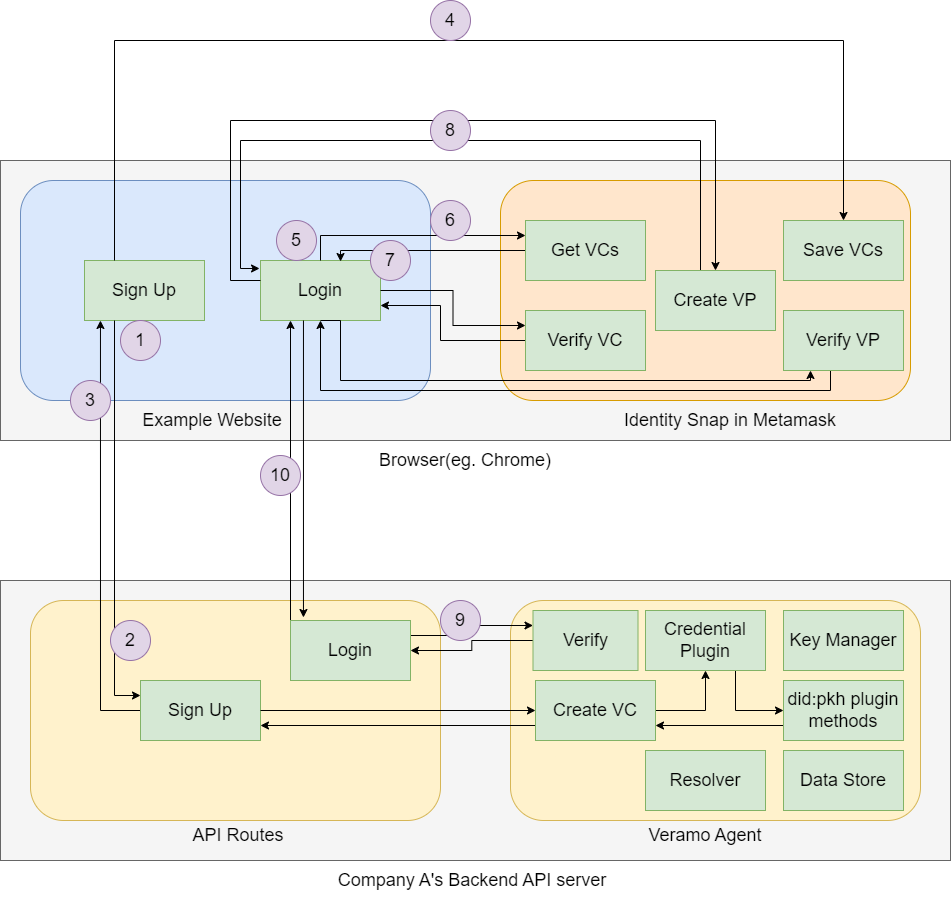

The diagram above was exported from draw.io. Its source (the exported page's mxGraphModel, read from the mxfile embedded in the PNG):
<mxGraphModel dx="1050" dy="1135" grid="1" gridSize="10" guides="1" tooltips="1" connect="1" arrows="1" fold="1" page="1" pageScale="1" pageWidth="827" pageHeight="1169" math="0" shadow="0">
  <root>
    <mxCell id="WIyWlLk6GJQsqaUBKTNV-0" />
    <mxCell id="WIyWlLk6GJQsqaUBKTNV-1" parent="WIyWlLk6GJQsqaUBKTNV-0" />
    <mxCell id="LIWfgLsjF_WX4ffIHX_E-18" value="" style="rounded=0;whiteSpace=wrap;html=1;fontSize=18;fillColor=#f5f5f5;fontColor=#333333;strokeColor=#666666;" parent="WIyWlLk6GJQsqaUBKTNV-1" vertex="1">
      <mxGeometry x="210" y="290" width="950" height="280" as="geometry" />
    </mxCell>
    <mxCell id="LIWfgLsjF_WX4ffIHX_E-16" value="" style="rounded=0;whiteSpace=wrap;html=1;fontSize=18;fillColor=#f5f5f5;fontColor=#333333;strokeColor=#666666;" parent="WIyWlLk6GJQsqaUBKTNV-1" vertex="1">
      <mxGeometry x="210" y="710" width="950" height="280" as="geometry" />
    </mxCell>
    <mxCell id="LIWfgLsjF_WX4ffIHX_E-0" value="" style="rounded=1;whiteSpace=wrap;html=1;fillColor=#dae8fc;strokeColor=#6c8ebf;" parent="WIyWlLk6GJQsqaUBKTNV-1" vertex="1">
      <mxGeometry x="230" y="310" width="410" height="220" as="geometry" />
    </mxCell>
    <mxCell id="LIWfgLsjF_WX4ffIHX_E-1" value="&lt;font style=&quot;font-size: 18px;&quot;&gt;Sign Up&lt;/font&gt;" style="rounded=0;whiteSpace=wrap;html=1;fillColor=#d5e8d4;strokeColor=#82b366;" parent="WIyWlLk6GJQsqaUBKTNV-1" vertex="1">
      <mxGeometry x="294" y="390" width="120" height="60" as="geometry" />
    </mxCell>
    <mxCell id="LIWfgLsjF_WX4ffIHX_E-2" value="&lt;font style=&quot;font-size: 18px;&quot;&gt;Login&lt;/font&gt;" style="rounded=0;whiteSpace=wrap;html=1;fillColor=#d5e8d4;strokeColor=#82b366;" parent="WIyWlLk6GJQsqaUBKTNV-1" vertex="1">
      <mxGeometry x="470" y="390" width="120" height="60" as="geometry" />
    </mxCell>
    <mxCell id="LIWfgLsjF_WX4ffIHX_E-3" value="Example Website" style="text;html=1;strokeColor=none;fillColor=none;align=center;verticalAlign=middle;whiteSpace=wrap;rounded=0;fontSize=18;" parent="WIyWlLk6GJQsqaUBKTNV-1" vertex="1">
      <mxGeometry x="344" y="535" width="156" height="30" as="geometry" />
    </mxCell>
    <mxCell id="LIWfgLsjF_WX4ffIHX_E-4" value="" style="rounded=1;whiteSpace=wrap;html=1;fillColor=#ffe6cc;strokeColor=#d79b00;" parent="WIyWlLk6GJQsqaUBKTNV-1" vertex="1">
      <mxGeometry x="710" y="310" width="410" height="220" as="geometry" />
    </mxCell>
    <mxCell id="LIWfgLsjF_WX4ffIHX_E-39" style="edgeStyle=orthogonalEdgeStyle;rounded=0;orthogonalLoop=1;jettySize=auto;html=1;exitX=0;exitY=0.5;exitDx=0;exitDy=0;entryX=0.667;entryY=0.017;entryDx=0;entryDy=0;entryPerimeter=0;fontSize=18;" parent="WIyWlLk6GJQsqaUBKTNV-1" source="LIWfgLsjF_WX4ffIHX_E-5" target="LIWfgLsjF_WX4ffIHX_E-2" edge="1">
      <mxGeometry relative="1" as="geometry">
        <Array as="points">
          <mxPoint x="550" y="380" />
        </Array>
      </mxGeometry>
    </mxCell>
    <mxCell id="LIWfgLsjF_WX4ffIHX_E-5" value="&lt;font style=&quot;font-size: 18px;&quot;&gt;Get VCs&lt;/font&gt;" style="rounded=0;whiteSpace=wrap;html=1;fillColor=#d5e8d4;strokeColor=#82b366;" parent="WIyWlLk6GJQsqaUBKTNV-1" vertex="1">
      <mxGeometry x="735" y="350" width="120" height="60" as="geometry" />
    </mxCell>
    <mxCell id="LIWfgLsjF_WX4ffIHX_E-6" value="&lt;font style=&quot;font-size: 18px;&quot;&gt;Save VCs&lt;/font&gt;" style="rounded=0;whiteSpace=wrap;html=1;fillColor=#d5e8d4;strokeColor=#82b366;" parent="WIyWlLk6GJQsqaUBKTNV-1" vertex="1">
      <mxGeometry x="993" y="350" width="120" height="60" as="geometry" />
    </mxCell>
    <mxCell id="LIWfgLsjF_WX4ffIHX_E-7" value="Identity Snap in Metamask" style="text;html=1;strokeColor=none;fillColor=none;align=center;verticalAlign=middle;whiteSpace=wrap;rounded=0;fontSize=18;" parent="WIyWlLk6GJQsqaUBKTNV-1" vertex="1">
      <mxGeometry x="830" y="540" width="220" height="20" as="geometry" />
    </mxCell>
    <mxCell id="LIWfgLsjF_WX4ffIHX_E-41" style="edgeStyle=orthogonalEdgeStyle;rounded=0;orthogonalLoop=1;jettySize=auto;html=1;exitX=0;exitY=0.5;exitDx=0;exitDy=0;entryX=1;entryY=0.75;entryDx=0;entryDy=0;fontSize=18;" parent="WIyWlLk6GJQsqaUBKTNV-1" source="LIWfgLsjF_WX4ffIHX_E-8" target="LIWfgLsjF_WX4ffIHX_E-2" edge="1">
      <mxGeometry relative="1" as="geometry">
        <Array as="points">
          <mxPoint x="650" y="470" />
          <mxPoint x="650" y="435" />
        </Array>
      </mxGeometry>
    </mxCell>
    <mxCell id="LIWfgLsjF_WX4ffIHX_E-8" value="&lt;font style=&quot;font-size: 18px;&quot;&gt;Verify VC&lt;/font&gt;" style="rounded=0;whiteSpace=wrap;html=1;fillColor=#d5e8d4;strokeColor=#82b366;" parent="WIyWlLk6GJQsqaUBKTNV-1" vertex="1">
      <mxGeometry x="735" y="440" width="120" height="60" as="geometry" />
    </mxCell>
    <mxCell id="LIWfgLsjF_WX4ffIHX_E-43" style="edgeStyle=orthogonalEdgeStyle;rounded=0;orthogonalLoop=1;jettySize=auto;html=1;exitX=0.75;exitY=1;exitDx=0;exitDy=0;entryX=0.5;entryY=1;entryDx=0;entryDy=0;fontSize=18;" parent="WIyWlLk6GJQsqaUBKTNV-1" source="LIWfgLsjF_WX4ffIHX_E-9" target="LIWfgLsjF_WX4ffIHX_E-2" edge="1">
      <mxGeometry relative="1" as="geometry">
        <Array as="points">
          <mxPoint x="1040" y="500" />
          <mxPoint x="1040" y="520" />
          <mxPoint x="530" y="520" />
        </Array>
      </mxGeometry>
    </mxCell>
    <mxCell id="LIWfgLsjF_WX4ffIHX_E-9" value="&lt;font style=&quot;font-size: 18px;&quot;&gt;Verify VP&lt;/font&gt;" style="rounded=0;whiteSpace=wrap;html=1;fillColor=#d5e8d4;strokeColor=#82b366;" parent="WIyWlLk6GJQsqaUBKTNV-1" vertex="1">
      <mxGeometry x="993" y="440" width="120" height="60" as="geometry" />
    </mxCell>
    <mxCell id="LIWfgLsjF_WX4ffIHX_E-10" value="" style="rounded=1;whiteSpace=wrap;html=1;fillColor=#fff2cc;strokeColor=#d6b656;" parent="WIyWlLk6GJQsqaUBKTNV-1" vertex="1">
      <mxGeometry x="240" y="730" width="410" height="220" as="geometry" />
    </mxCell>
    <mxCell id="LIWfgLsjF_WX4ffIHX_E-23" style="edgeStyle=orthogonalEdgeStyle;rounded=0;orthogonalLoop=1;jettySize=auto;html=1;exitX=0;exitY=0.5;exitDx=0;exitDy=0;entryX=0.133;entryY=1;entryDx=0;entryDy=0;entryPerimeter=0;fontSize=18;" parent="WIyWlLk6GJQsqaUBKTNV-1" source="LIWfgLsjF_WX4ffIHX_E-11" target="LIWfgLsjF_WX4ffIHX_E-1" edge="1">
      <mxGeometry relative="1" as="geometry" />
    </mxCell>
    <mxCell id="LIWfgLsjF_WX4ffIHX_E-11" value="&lt;font style=&quot;font-size: 18px;&quot;&gt;Sign Up&lt;/font&gt;" style="rounded=0;whiteSpace=wrap;html=1;fillColor=#d5e8d4;strokeColor=#82b366;" parent="WIyWlLk6GJQsqaUBKTNV-1" vertex="1">
      <mxGeometry x="350" y="810" width="120" height="60" as="geometry" />
    </mxCell>
    <mxCell id="LIWfgLsjF_WX4ffIHX_E-13" value="API Routes" style="text;html=1;strokeColor=none;fillColor=none;align=center;verticalAlign=middle;whiteSpace=wrap;rounded=0;fontSize=18;" parent="WIyWlLk6GJQsqaUBKTNV-1" vertex="1">
      <mxGeometry x="370" y="950" width="156" height="30" as="geometry" />
    </mxCell>
    <mxCell id="LIWfgLsjF_WX4ffIHX_E-14" value="" style="rounded=1;whiteSpace=wrap;html=1;fillColor=#fff2cc;strokeColor=#d6b656;" parent="WIyWlLk6GJQsqaUBKTNV-1" vertex="1">
      <mxGeometry x="720" y="730" width="410" height="220" as="geometry" />
    </mxCell>
    <mxCell id="LIWfgLsjF_WX4ffIHX_E-32" style="edgeStyle=orthogonalEdgeStyle;rounded=0;orthogonalLoop=1;jettySize=auto;html=1;exitX=1;exitY=0.5;exitDx=0;exitDy=0;fontSize=18;" parent="WIyWlLk6GJQsqaUBKTNV-1" source="LIWfgLsjF_WX4ffIHX_E-15" target="LIWfgLsjF_WX4ffIHX_E-31" edge="1">
      <mxGeometry relative="1" as="geometry" />
    </mxCell>
    <mxCell id="LIWfgLsjF_WX4ffIHX_E-35" style="edgeStyle=orthogonalEdgeStyle;rounded=0;orthogonalLoop=1;jettySize=auto;html=1;exitX=0;exitY=0.75;exitDx=0;exitDy=0;entryX=1;entryY=0.75;entryDx=0;entryDy=0;fontSize=18;" parent="WIyWlLk6GJQsqaUBKTNV-1" source="LIWfgLsjF_WX4ffIHX_E-15" target="LIWfgLsjF_WX4ffIHX_E-11" edge="1">
      <mxGeometry relative="1" as="geometry" />
    </mxCell>
    <mxCell id="LIWfgLsjF_WX4ffIHX_E-15" value="&lt;span style=&quot;font-size: 18px;&quot;&gt;Create VC&lt;/span&gt;" style="rounded=0;whiteSpace=wrap;html=1;fillColor=#d5e8d4;strokeColor=#82b366;" parent="WIyWlLk6GJQsqaUBKTNV-1" vertex="1">
      <mxGeometry x="745" y="810" width="120" height="60" as="geometry" />
    </mxCell>
    <mxCell id="LIWfgLsjF_WX4ffIHX_E-17" value="Veramo Agent" style="text;html=1;strokeColor=none;fillColor=none;align=center;verticalAlign=middle;whiteSpace=wrap;rounded=0;fontSize=18;" parent="WIyWlLk6GJQsqaUBKTNV-1" vertex="1">
      <mxGeometry x="837" y="950" width="156" height="30" as="geometry" />
    </mxCell>
    <mxCell id="LIWfgLsjF_WX4ffIHX_E-19" value="Company A's Backend API server" style="text;html=1;strokeColor=none;fillColor=none;align=center;verticalAlign=middle;whiteSpace=wrap;rounded=0;fontSize=18;" parent="WIyWlLk6GJQsqaUBKTNV-1" vertex="1">
      <mxGeometry x="527" y="990" width="310" height="40" as="geometry" />
    </mxCell>
    <mxCell id="LIWfgLsjF_WX4ffIHX_E-20" value="Browser(eg. Chrome)" style="text;html=1;strokeColor=none;fillColor=none;align=center;verticalAlign=middle;whiteSpace=wrap;rounded=0;fontSize=18;" parent="WIyWlLk6GJQsqaUBKTNV-1" vertex="1">
      <mxGeometry x="520" y="570" width="310" height="40" as="geometry" />
    </mxCell>
    <mxCell id="LIWfgLsjF_WX4ffIHX_E-22" style="edgeStyle=orthogonalEdgeStyle;rounded=0;orthogonalLoop=1;jettySize=auto;html=1;exitX=0.25;exitY=1;exitDx=0;exitDy=0;entryX=0;entryY=0.25;entryDx=0;entryDy=0;fontSize=18;" parent="WIyWlLk6GJQsqaUBKTNV-1" source="LIWfgLsjF_WX4ffIHX_E-1" target="LIWfgLsjF_WX4ffIHX_E-11" edge="1">
      <mxGeometry relative="1" as="geometry" />
    </mxCell>
    <mxCell id="LIWfgLsjF_WX4ffIHX_E-26" style="edgeStyle=orthogonalEdgeStyle;rounded=0;orthogonalLoop=1;jettySize=auto;html=1;exitX=1;exitY=0.5;exitDx=0;exitDy=0;entryX=0;entryY=0.5;entryDx=0;entryDy=0;fontSize=18;" parent="WIyWlLk6GJQsqaUBKTNV-1" source="LIWfgLsjF_WX4ffIHX_E-11" target="LIWfgLsjF_WX4ffIHX_E-15" edge="1">
      <mxGeometry relative="1" as="geometry" />
    </mxCell>
    <mxCell id="LIWfgLsjF_WX4ffIHX_E-34" style="edgeStyle=orthogonalEdgeStyle;rounded=0;orthogonalLoop=1;jettySize=auto;html=1;exitX=0;exitY=0.75;exitDx=0;exitDy=0;entryX=1;entryY=0.75;entryDx=0;entryDy=0;fontSize=18;" parent="WIyWlLk6GJQsqaUBKTNV-1" source="LIWfgLsjF_WX4ffIHX_E-27" target="LIWfgLsjF_WX4ffIHX_E-15" edge="1">
      <mxGeometry relative="1" as="geometry" />
    </mxCell>
    <mxCell id="LIWfgLsjF_WX4ffIHX_E-27" value="&lt;span style=&quot;font-size: 18px;&quot;&gt;did:pkh plugin methods&lt;/span&gt;" style="rounded=0;whiteSpace=wrap;html=1;fillColor=#d5e8d4;strokeColor=#82b366;" parent="WIyWlLk6GJQsqaUBKTNV-1" vertex="1">
      <mxGeometry x="993" y="810" width="120" height="60" as="geometry" />
    </mxCell>
    <mxCell id="LIWfgLsjF_WX4ffIHX_E-28" value="&lt;span style=&quot;font-size: 18px;&quot;&gt;Key Manager&lt;/span&gt;" style="rounded=0;whiteSpace=wrap;html=1;fillColor=#d5e8d4;strokeColor=#82b366;" parent="WIyWlLk6GJQsqaUBKTNV-1" vertex="1">
      <mxGeometry x="993" y="740" width="120" height="60" as="geometry" />
    </mxCell>
    <mxCell id="LIWfgLsjF_WX4ffIHX_E-29" value="&lt;span style=&quot;font-size: 18px;&quot;&gt;Data Store&lt;/span&gt;" style="rounded=0;whiteSpace=wrap;html=1;fillColor=#d5e8d4;strokeColor=#82b366;" parent="WIyWlLk6GJQsqaUBKTNV-1" vertex="1">
      <mxGeometry x="993" y="880" width="120" height="60" as="geometry" />
    </mxCell>
    <mxCell id="LIWfgLsjF_WX4ffIHX_E-30" value="&lt;span style=&quot;font-size: 18px;&quot;&gt;Resolver&lt;/span&gt;" style="rounded=0;whiteSpace=wrap;html=1;fillColor=#d5e8d4;strokeColor=#82b366;" parent="WIyWlLk6GJQsqaUBKTNV-1" vertex="1">
      <mxGeometry x="855" y="880" width="120" height="60" as="geometry" />
    </mxCell>
    <mxCell id="LIWfgLsjF_WX4ffIHX_E-33" style="edgeStyle=orthogonalEdgeStyle;rounded=0;orthogonalLoop=1;jettySize=auto;html=1;exitX=0.75;exitY=1;exitDx=0;exitDy=0;entryX=0;entryY=0.5;entryDx=0;entryDy=0;fontSize=18;" parent="WIyWlLk6GJQsqaUBKTNV-1" source="LIWfgLsjF_WX4ffIHX_E-31" target="LIWfgLsjF_WX4ffIHX_E-27" edge="1">
      <mxGeometry relative="1" as="geometry" />
    </mxCell>
    <mxCell id="LIWfgLsjF_WX4ffIHX_E-31" value="&lt;span style=&quot;font-size: 18px;&quot;&gt;Credential Plugin&lt;/span&gt;" style="rounded=0;whiteSpace=wrap;html=1;fillColor=#d5e8d4;strokeColor=#82b366;" parent="WIyWlLk6GJQsqaUBKTNV-1" vertex="1">
      <mxGeometry x="855" y="740" width="120" height="60" as="geometry" />
    </mxCell>
    <mxCell id="LIWfgLsjF_WX4ffIHX_E-36" style="edgeStyle=orthogonalEdgeStyle;rounded=0;orthogonalLoop=1;jettySize=auto;html=1;exitX=0.25;exitY=0;exitDx=0;exitDy=0;entryX=0.5;entryY=0;entryDx=0;entryDy=0;fontSize=18;" parent="WIyWlLk6GJQsqaUBKTNV-1" source="LIWfgLsjF_WX4ffIHX_E-1" target="LIWfgLsjF_WX4ffIHX_E-6" edge="1">
      <mxGeometry relative="1" as="geometry">
        <Array as="points">
          <mxPoint x="324" y="170" />
          <mxPoint x="1053" y="170" />
        </Array>
      </mxGeometry>
    </mxCell>
    <mxCell id="LIWfgLsjF_WX4ffIHX_E-38" style="edgeStyle=orthogonalEdgeStyle;rounded=0;orthogonalLoop=1;jettySize=auto;html=1;exitX=0.5;exitY=0;exitDx=0;exitDy=0;entryX=0;entryY=0.25;entryDx=0;entryDy=0;fontSize=18;" parent="WIyWlLk6GJQsqaUBKTNV-1" source="LIWfgLsjF_WX4ffIHX_E-2" target="LIWfgLsjF_WX4ffIHX_E-5" edge="1">
      <mxGeometry relative="1" as="geometry" />
    </mxCell>
    <mxCell id="LIWfgLsjF_WX4ffIHX_E-40" style="edgeStyle=orthogonalEdgeStyle;rounded=0;orthogonalLoop=1;jettySize=auto;html=1;exitX=1;exitY=0.5;exitDx=0;exitDy=0;entryX=0;entryY=0.25;entryDx=0;entryDy=0;fontSize=18;" parent="WIyWlLk6GJQsqaUBKTNV-1" source="LIWfgLsjF_WX4ffIHX_E-2" target="LIWfgLsjF_WX4ffIHX_E-8" edge="1">
      <mxGeometry relative="1" as="geometry" />
    </mxCell>
    <mxCell id="LIWfgLsjF_WX4ffIHX_E-42" style="edgeStyle=orthogonalEdgeStyle;rounded=0;orthogonalLoop=1;jettySize=auto;html=1;exitX=0.5;exitY=1;exitDx=0;exitDy=0;fontSize=18;" parent="WIyWlLk6GJQsqaUBKTNV-1" source="LIWfgLsjF_WX4ffIHX_E-2" edge="1">
      <mxGeometry relative="1" as="geometry">
        <mxPoint x="1020" y="500" as="targetPoint" />
        <Array as="points">
          <mxPoint x="550" y="450" />
          <mxPoint x="550" y="510" />
          <mxPoint x="1020" y="510" />
        </Array>
      </mxGeometry>
    </mxCell>
    <mxCell id="LIWfgLsjF_WX4ffIHX_E-45" value="1" style="ellipse;whiteSpace=wrap;html=1;aspect=fixed;fontSize=18;fillColor=#e1d5e7;strokeColor=#9673a6;" parent="WIyWlLk6GJQsqaUBKTNV-1" vertex="1">
      <mxGeometry x="330" y="450" width="40" height="40" as="geometry" />
    </mxCell>
    <mxCell id="LIWfgLsjF_WX4ffIHX_E-48" style="edgeStyle=orthogonalEdgeStyle;rounded=0;orthogonalLoop=1;jettySize=auto;html=1;exitX=0.25;exitY=0;exitDx=0;exitDy=0;entryX=-0.008;entryY=0.133;entryDx=0;entryDy=0;entryPerimeter=0;fontSize=18;" parent="WIyWlLk6GJQsqaUBKTNV-1" source="LIWfgLsjF_WX4ffIHX_E-46" target="LIWfgLsjF_WX4ffIHX_E-2" edge="1">
      <mxGeometry relative="1" as="geometry">
        <Array as="points">
          <mxPoint x="910" y="400" />
          <mxPoint x="910" y="270" />
          <mxPoint x="450" y="270" />
          <mxPoint x="450" y="398" />
        </Array>
      </mxGeometry>
    </mxCell>
    <mxCell id="LIWfgLsjF_WX4ffIHX_E-46" value="&lt;font style=&quot;font-size: 18px;&quot;&gt;Create VP&lt;/font&gt;" style="rounded=0;whiteSpace=wrap;html=1;fillColor=#d5e8d4;strokeColor=#82b366;" parent="WIyWlLk6GJQsqaUBKTNV-1" vertex="1">
      <mxGeometry x="865" y="400" width="120" height="60" as="geometry" />
    </mxCell>
    <mxCell id="LIWfgLsjF_WX4ffIHX_E-47" style="edgeStyle=orthogonalEdgeStyle;rounded=0;orthogonalLoop=1;jettySize=auto;html=1;entryX=0.5;entryY=0;entryDx=0;entryDy=0;fontSize=18;" parent="WIyWlLk6GJQsqaUBKTNV-1" target="LIWfgLsjF_WX4ffIHX_E-46" edge="1">
      <mxGeometry relative="1" as="geometry">
        <mxPoint x="470" y="410" as="sourcePoint" />
        <Array as="points">
          <mxPoint x="440" y="410" />
          <mxPoint x="440" y="250" />
          <mxPoint x="925" y="250" />
        </Array>
      </mxGeometry>
    </mxCell>
    <mxCell id="W7WUVcpR-6Tg0-YwFlCI-0" value="2" style="ellipse;whiteSpace=wrap;html=1;aspect=fixed;fontSize=18;fillColor=#e1d5e7;strokeColor=#9673a6;" vertex="1" parent="WIyWlLk6GJQsqaUBKTNV-1">
      <mxGeometry x="320" y="750" width="40" height="40" as="geometry" />
    </mxCell>
    <mxCell id="W7WUVcpR-6Tg0-YwFlCI-1" value="3" style="ellipse;whiteSpace=wrap;html=1;aspect=fixed;fontSize=18;fillColor=#e1d5e7;strokeColor=#9673a6;" vertex="1" parent="WIyWlLk6GJQsqaUBKTNV-1">
      <mxGeometry x="280" y="510" width="40" height="40" as="geometry" />
    </mxCell>
    <mxCell id="W7WUVcpR-6Tg0-YwFlCI-2" value="4" style="ellipse;whiteSpace=wrap;html=1;aspect=fixed;fontSize=18;fillColor=#e1d5e7;strokeColor=#9673a6;" vertex="1" parent="WIyWlLk6GJQsqaUBKTNV-1">
      <mxGeometry x="640" y="130" width="40" height="40" as="geometry" />
    </mxCell>
    <mxCell id="W7WUVcpR-6Tg0-YwFlCI-3" value="5" style="ellipse;whiteSpace=wrap;html=1;aspect=fixed;fontSize=18;fillColor=#e1d5e7;strokeColor=#9673a6;" vertex="1" parent="WIyWlLk6GJQsqaUBKTNV-1">
      <mxGeometry x="486" y="350" width="40" height="40" as="geometry" />
    </mxCell>
    <mxCell id="W7WUVcpR-6Tg0-YwFlCI-4" value="6" style="ellipse;whiteSpace=wrap;html=1;aspect=fixed;fontSize=18;fillColor=#e1d5e7;strokeColor=#9673a6;" vertex="1" parent="WIyWlLk6GJQsqaUBKTNV-1">
      <mxGeometry x="640" y="330" width="40" height="40" as="geometry" />
    </mxCell>
    <mxCell id="W7WUVcpR-6Tg0-YwFlCI-5" value="7" style="ellipse;whiteSpace=wrap;html=1;aspect=fixed;fontSize=18;fillColor=#e1d5e7;strokeColor=#9673a6;" vertex="1" parent="WIyWlLk6GJQsqaUBKTNV-1">
      <mxGeometry x="580" y="370" width="40" height="40" as="geometry" />
    </mxCell>
    <mxCell id="W7WUVcpR-6Tg0-YwFlCI-6" value="8" style="ellipse;whiteSpace=wrap;html=1;aspect=fixed;fontSize=18;fillColor=#e1d5e7;strokeColor=#9673a6;" vertex="1" parent="WIyWlLk6GJQsqaUBKTNV-1">
      <mxGeometry x="640" y="240" width="40" height="40" as="geometry" />
    </mxCell>
    <mxCell id="W7WUVcpR-6Tg0-YwFlCI-12" style="edgeStyle=orthogonalEdgeStyle;rounded=0;orthogonalLoop=1;jettySize=auto;html=1;exitX=0;exitY=0;exitDx=0;exitDy=0;entryX=0.25;entryY=1;entryDx=0;entryDy=0;" edge="1" parent="WIyWlLk6GJQsqaUBKTNV-1" source="W7WUVcpR-6Tg0-YwFlCI-8" target="LIWfgLsjF_WX4ffIHX_E-2">
      <mxGeometry relative="1" as="geometry" />
    </mxCell>
    <mxCell id="W7WUVcpR-6Tg0-YwFlCI-16" style="edgeStyle=orthogonalEdgeStyle;rounded=0;orthogonalLoop=1;jettySize=auto;html=1;exitX=1;exitY=0.25;exitDx=0;exitDy=0;entryX=0;entryY=0.25;entryDx=0;entryDy=0;" edge="1" parent="WIyWlLk6GJQsqaUBKTNV-1" source="W7WUVcpR-6Tg0-YwFlCI-8" target="W7WUVcpR-6Tg0-YwFlCI-14">
      <mxGeometry relative="1" as="geometry" />
    </mxCell>
    <mxCell id="W7WUVcpR-6Tg0-YwFlCI-8" value="&lt;font style=&quot;font-size: 18px;&quot;&gt;Login&lt;/font&gt;" style="rounded=0;whiteSpace=wrap;html=1;fillColor=#d5e8d4;strokeColor=#82b366;" vertex="1" parent="WIyWlLk6GJQsqaUBKTNV-1">
      <mxGeometry x="500" y="750" width="120" height="60" as="geometry" />
    </mxCell>
    <mxCell id="W7WUVcpR-6Tg0-YwFlCI-11" style="edgeStyle=orthogonalEdgeStyle;rounded=0;orthogonalLoop=1;jettySize=auto;html=1;exitX=0.358;exitY=1;exitDx=0;exitDy=0;entryX=0.108;entryY=-0.05;entryDx=0;entryDy=0;entryPerimeter=0;exitPerimeter=0;" edge="1" parent="WIyWlLk6GJQsqaUBKTNV-1" source="LIWfgLsjF_WX4ffIHX_E-2" target="W7WUVcpR-6Tg0-YwFlCI-8">
      <mxGeometry relative="1" as="geometry" />
    </mxCell>
    <mxCell id="W7WUVcpR-6Tg0-YwFlCI-13" value="9" style="ellipse;whiteSpace=wrap;html=1;aspect=fixed;fontSize=18;fillColor=#e1d5e7;strokeColor=#9673a6;" vertex="1" parent="WIyWlLk6GJQsqaUBKTNV-1">
      <mxGeometry x="650" y="730" width="40" height="40" as="geometry" />
    </mxCell>
    <mxCell id="W7WUVcpR-6Tg0-YwFlCI-17" style="edgeStyle=orthogonalEdgeStyle;rounded=0;orthogonalLoop=1;jettySize=auto;html=1;exitX=0;exitY=0.5;exitDx=0;exitDy=0;entryX=1;entryY=0.5;entryDx=0;entryDy=0;" edge="1" parent="WIyWlLk6GJQsqaUBKTNV-1" source="W7WUVcpR-6Tg0-YwFlCI-14" target="W7WUVcpR-6Tg0-YwFlCI-8">
      <mxGeometry relative="1" as="geometry" />
    </mxCell>
    <mxCell id="W7WUVcpR-6Tg0-YwFlCI-14" value="&lt;span style=&quot;font-size: 18px;&quot;&gt;Verify&lt;/span&gt;" style="rounded=0;whiteSpace=wrap;html=1;fillColor=#d5e8d4;strokeColor=#82b366;" vertex="1" parent="WIyWlLk6GJQsqaUBKTNV-1">
      <mxGeometry x="742.5" y="740" width="105" height="60" as="geometry" />
    </mxCell>
    <mxCell id="W7WUVcpR-6Tg0-YwFlCI-18" value="10" style="ellipse;whiteSpace=wrap;html=1;aspect=fixed;fontSize=18;fillColor=#e1d5e7;strokeColor=#9673a6;" vertex="1" parent="WIyWlLk6GJQsqaUBKTNV-1">
      <mxGeometry x="470" y="585" width="40" height="40" as="geometry" />
    </mxCell>
  </root>
</mxGraphModel>